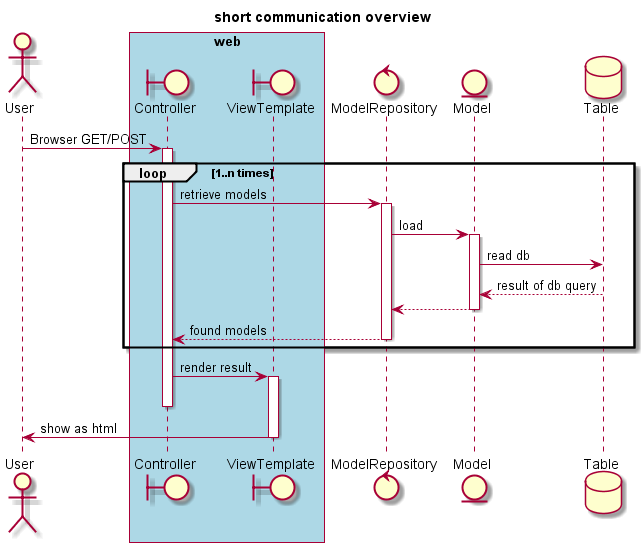

The diagram above was rendered by PlantUML. Its source (embedded in the PNG):
@startuml doc-files/totask2.design.controllers.png

title short communication overview

actor     User

box "web" #LightBlue
  boundary  Controller
  boundary  ViewTemplate
end box
control   ModelRepository
entity    Model 
database  Table

User            -> Controller      : Browser GET/POST
activate Controller
loop 1..n times
    Controller      -> ModelRepository : retrieve models
    activate ModelRepository 
    ModelRepository -> Model           : load
    activate Model 
    Model           -> Table           : read db
    Table           --> Model          : result of db query 
    Model           --> ModelRepository
    deactivate Model 
    ModelRepository --> Controller     : found models
end
deactivate ModelRepository
Controller      -> ViewTemplate    : render result
activate ViewTemplate
deactivate Controller
ViewTemplate    -> User            : show as html    
deactivate ViewTemplate

@enduml